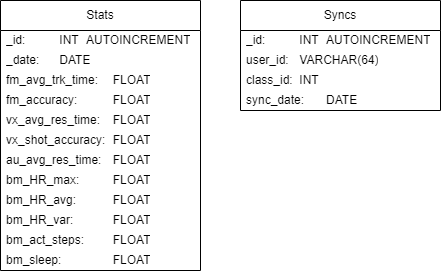

The diagram above was exported from draw.io. Its source (the exported page's mxGraphModel, read from the mxfile embedded in the PNG):
<mxGraphModel dx="669" dy="407" grid="1" gridSize="10" guides="1" tooltips="1" connect="1" arrows="1" fold="1" page="1" pageScale="1" pageWidth="850" pageHeight="1100" math="0" shadow="0">
  <root>
    <mxCell id="0" />
    <mxCell id="1" parent="0" />
    <mxCell id="2" value="Stats" style="swimlane;fontStyle=0;childLayout=stackLayout;horizontal=1;startSize=30;horizontalStack=0;resizeParent=1;resizeParentMax=0;resizeLast=0;collapsible=1;marginBottom=0;whiteSpace=wrap;html=1;" vertex="1" parent="1">
      <mxGeometry x="120" y="240" width="200" height="270" as="geometry">
        <mxRectangle x="120" y="240" width="70" height="30" as="alternateBounds" />
      </mxGeometry>
    </mxCell>
    <mxCell id="3" value="_id:&lt;span style=&quot;white-space: pre;&quot;&gt;&#09;&lt;span style=&quot;white-space: pre;&quot;&gt;&#09;&lt;/span&gt;&lt;/span&gt;INT&lt;span style=&quot;white-space: pre;&quot;&gt;&#09;&lt;/span&gt;AUTOINCREMENT" style="text;align=left;verticalAlign=middle;spacingLeft=4;spacingRight=4;overflow=hidden;points=[[0,0.5],[1,0.5]];portConstraint=eastwest;rotatable=0;whiteSpace=wrap;html=1;" vertex="1" parent="2">
      <mxGeometry y="30" width="200" height="20" as="geometry" />
    </mxCell>
    <mxCell id="4" value="_date:&lt;span style=&quot;white-space: pre;&quot;&gt;&#09;&lt;/span&gt;DATE" style="text;align=left;verticalAlign=middle;spacingLeft=4;spacingRight=4;overflow=hidden;points=[[0,0.5],[1,0.5]];portConstraint=eastwest;rotatable=0;whiteSpace=wrap;html=1;" vertex="1" parent="2">
      <mxGeometry y="50" width="200" height="20" as="geometry" />
    </mxCell>
    <mxCell id="5" value="fm_avg_trk_time:&amp;nbsp;&lt;span style=&quot;white-space: pre;&quot;&gt;&#09;&lt;/span&gt;FLOAT" style="text;align=left;verticalAlign=middle;spacingLeft=4;spacingRight=4;overflow=hidden;points=[[0,0.5],[1,0.5]];portConstraint=eastwest;rotatable=0;whiteSpace=wrap;html=1;" vertex="1" parent="2">
      <mxGeometry y="70" width="200" height="20" as="geometry" />
    </mxCell>
    <mxCell id="6" value="fm_accuracy:&amp;nbsp;&lt;span style=&quot;white-space: pre;&quot;&gt;&#09;&lt;/span&gt;&lt;span style=&quot;white-space: pre;&quot;&gt;&#09;&lt;/span&gt;FLOAT" style="text;align=left;verticalAlign=middle;spacingLeft=4;spacingRight=4;overflow=hidden;points=[[0,0.5],[1,0.5]];portConstraint=eastwest;rotatable=0;whiteSpace=wrap;html=1;" vertex="1" parent="2">
      <mxGeometry y="90" width="200" height="20" as="geometry" />
    </mxCell>
    <mxCell id="7" value="vx_avg_res_time:&amp;nbsp;&lt;span style=&quot;white-space: pre;&quot;&gt;&#09;&lt;/span&gt;FLOAT" style="text;align=left;verticalAlign=middle;spacingLeft=4;spacingRight=4;overflow=hidden;points=[[0,0.5],[1,0.5]];portConstraint=eastwest;rotatable=0;whiteSpace=wrap;html=1;" vertex="1" parent="2">
      <mxGeometry y="110" width="200" height="20" as="geometry" />
    </mxCell>
    <mxCell id="8" value="vx_shot_accuracy:&lt;span style=&quot;white-space: pre;&quot;&gt;&#09;&lt;/span&gt;FLOAT" style="text;align=left;verticalAlign=middle;spacingLeft=4;spacingRight=4;overflow=hidden;points=[[0,0.5],[1,0.5]];portConstraint=eastwest;rotatable=0;whiteSpace=wrap;html=1;" vertex="1" parent="2">
      <mxGeometry y="130" width="200" height="20" as="geometry" />
    </mxCell>
    <mxCell id="9" value="au_avg_res_time:&amp;nbsp;&lt;span style=&quot;white-space: pre;&quot;&gt;&#09;&lt;/span&gt;FLOAT" style="text;align=left;verticalAlign=middle;spacingLeft=4;spacingRight=4;overflow=hidden;points=[[0,0.5],[1,0.5]];portConstraint=eastwest;rotatable=0;whiteSpace=wrap;html=1;" vertex="1" parent="2">
      <mxGeometry y="150" width="200" height="20" as="geometry" />
    </mxCell>
    <mxCell id="10" value="bm_HR_max:&lt;span style=&quot;white-space: pre;&quot;&gt;&#09;&lt;/span&gt;&lt;span style=&quot;white-space: pre;&quot;&gt;&#09;&lt;/span&gt;FLOAT" style="text;align=left;verticalAlign=middle;spacingLeft=4;spacingRight=4;overflow=hidden;points=[[0,0.5],[1,0.5]];portConstraint=eastwest;rotatable=0;whiteSpace=wrap;html=1;" vertex="1" parent="2">
      <mxGeometry y="170" width="200" height="20" as="geometry" />
    </mxCell>
    <mxCell id="11" value="bm_HR_avg:&lt;span style=&quot;white-space: pre;&quot;&gt;&#09;&lt;/span&gt;&lt;span style=&quot;white-space: pre;&quot;&gt;&#09;&lt;/span&gt;FLOAT" style="text;align=left;verticalAlign=middle;spacingLeft=4;spacingRight=4;overflow=hidden;points=[[0,0.5],[1,0.5]];portConstraint=eastwest;rotatable=0;whiteSpace=wrap;html=1;" vertex="1" parent="2">
      <mxGeometry y="190" width="200" height="20" as="geometry" />
    </mxCell>
    <mxCell id="12" value="bm_HR_var:&lt;span style=&quot;white-space: pre;&quot;&gt;&#09;&lt;/span&gt;&lt;span style=&quot;white-space: pre;&quot;&gt;&#09;&lt;/span&gt;FLOAT" style="text;align=left;verticalAlign=middle;spacingLeft=4;spacingRight=4;overflow=hidden;points=[[0,0.5],[1,0.5]];portConstraint=eastwest;rotatable=0;whiteSpace=wrap;html=1;" vertex="1" parent="2">
      <mxGeometry y="210" width="200" height="20" as="geometry" />
    </mxCell>
    <mxCell id="13" value="bm_act_steps:&amp;nbsp;&lt;span style=&quot;white-space: pre;&quot;&gt;&#09;&lt;/span&gt;FLOAT" style="text;align=left;verticalAlign=middle;spacingLeft=4;spacingRight=4;overflow=hidden;points=[[0,0.5],[1,0.5]];portConstraint=eastwest;rotatable=0;whiteSpace=wrap;html=1;" vertex="1" parent="2">
      <mxGeometry y="230" width="200" height="20" as="geometry" />
    </mxCell>
    <mxCell id="14" value="bm_sleep:&lt;span style=&quot;white-space: pre;&quot;&gt;&#09;&lt;/span&gt;&amp;nbsp;&lt;span style=&quot;white-space: pre;&quot;&gt;&#09;&lt;/span&gt;FLOAT" style="text;align=left;verticalAlign=middle;spacingLeft=4;spacingRight=4;overflow=hidden;points=[[0,0.5],[1,0.5]];portConstraint=eastwest;rotatable=0;whiteSpace=wrap;html=1;" vertex="1" parent="2">
      <mxGeometry y="250" width="200" height="20" as="geometry" />
    </mxCell>
    <mxCell id="15" value="Syncs" style="swimlane;fontStyle=0;childLayout=stackLayout;horizontal=1;startSize=30;horizontalStack=0;resizeParent=1;resizeParentMax=0;resizeLast=0;collapsible=1;marginBottom=0;whiteSpace=wrap;html=1;" vertex="1" parent="1">
      <mxGeometry x="360" y="240" width="200" height="110" as="geometry">
        <mxRectangle x="120" y="240" width="70" height="30" as="alternateBounds" />
      </mxGeometry>
    </mxCell>
    <mxCell id="16" value="_id:&lt;span style=&quot;white-space: pre;&quot;&gt;&#09;&lt;span style=&quot;white-space: pre;&quot;&gt;&#09;&lt;/span&gt;&lt;/span&gt;INT&lt;span style=&quot;white-space: pre;&quot;&gt;&#09;&lt;/span&gt;AUTOINCREMENT" style="text;align=left;verticalAlign=middle;spacingLeft=4;spacingRight=4;overflow=hidden;points=[[0,0.5],[1,0.5]];portConstraint=eastwest;rotatable=0;whiteSpace=wrap;html=1;" vertex="1" parent="15">
      <mxGeometry y="30" width="200" height="20" as="geometry" />
    </mxCell>
    <mxCell id="17" value="user_id:&amp;nbsp;&lt;span style=&quot;white-space: pre;&quot;&gt;&#09;&lt;/span&gt;VARCHAR(64)" style="text;align=left;verticalAlign=middle;spacingLeft=4;spacingRight=4;overflow=hidden;points=[[0,0.5],[1,0.5]];portConstraint=eastwest;rotatable=0;whiteSpace=wrap;html=1;" vertex="1" parent="15">
      <mxGeometry y="50" width="200" height="20" as="geometry" />
    </mxCell>
    <mxCell id="18" value="class_id:&lt;span style=&quot;white-space: pre;&quot;&gt;&#09;&lt;/span&gt;INT" style="text;align=left;verticalAlign=middle;spacingLeft=4;spacingRight=4;overflow=hidden;points=[[0,0.5],[1,0.5]];portConstraint=eastwest;rotatable=0;whiteSpace=wrap;html=1;" vertex="1" parent="15">
      <mxGeometry y="70" width="200" height="20" as="geometry" />
    </mxCell>
    <mxCell id="19" value="sync_date:&lt;span style=&quot;white-space: pre;&quot;&gt;&#09;&lt;/span&gt;DATE" style="text;align=left;verticalAlign=middle;spacingLeft=4;spacingRight=4;overflow=hidden;points=[[0,0.5],[1,0.5]];portConstraint=eastwest;rotatable=0;whiteSpace=wrap;html=1;" vertex="1" parent="15">
      <mxGeometry y="90" width="200" height="20" as="geometry" />
    </mxCell>
  </root>
</mxGraphModel>